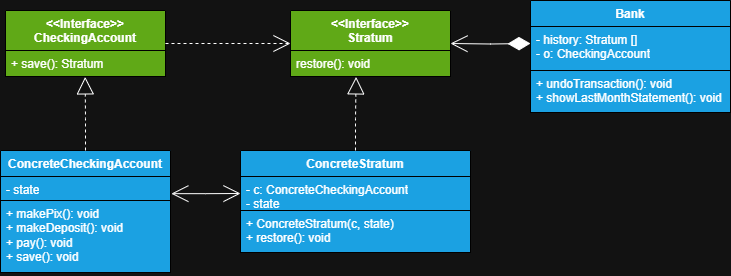

The diagram above was exported from draw.io. Its source (the exported page's mxGraphModel, read from the mxfile embedded in the PNG):
<mxGraphModel dx="1252" dy="564" grid="1" gridSize="10" guides="1" tooltips="1" connect="1" arrows="1" fold="1" page="1" pageScale="1" pageWidth="3300" pageHeight="4681" math="0" shadow="0">
  <root>
    <mxCell id="0" />
    <mxCell id="1" parent="0" />
    <mxCell id="gZktD0NHvYIMLOT-bmgK-1" value="ConcreteCheckingAccount" style="swimlane;fontStyle=1;align=center;verticalAlign=top;childLayout=stackLayout;horizontal=1;startSize=26;horizontalStack=0;resizeParent=1;resizeParentMax=0;resizeLast=0;collapsible=1;marginBottom=0;whiteSpace=wrap;html=1;fillColor=#1ba1e2;fontColor=#ffffff;strokeColor=#000000;" parent="1" vertex="1">
      <mxGeometry x="590" y="300" width="170" height="122" as="geometry" />
    </mxCell>
    <mxCell id="gZktD0NHvYIMLOT-bmgK-2" value="&lt;div&gt;&lt;span style=&quot;background-color: transparent;&quot;&gt;&lt;font style=&quot;color: light-dark(rgb(255, 255, 255), rgb(255, 255, 255));&quot;&gt;- state&lt;/font&gt;&lt;/span&gt;&lt;/div&gt;" style="text;strokeColor=#000000;fillColor=#1ba1e2;align=left;verticalAlign=top;spacingLeft=4;spacingRight=4;overflow=hidden;rotatable=0;points=[[0,0.5],[1,0.5]];portConstraint=eastwest;whiteSpace=wrap;html=1;fontColor=#ffffff;" parent="gZktD0NHvYIMLOT-bmgK-1" vertex="1">
      <mxGeometry y="26" width="170" height="24" as="geometry" />
    </mxCell>
    <mxCell id="gZktD0NHvYIMLOT-bmgK-4" value="+ makePix(): void&lt;div&gt;+ makeDeposit(): void&lt;/div&gt;&lt;div&gt;+ pay(): void&lt;/div&gt;&lt;div&gt;+ save(): void&lt;/div&gt;" style="text;strokeColor=#000000;fillColor=#1ba1e2;align=left;verticalAlign=top;spacingLeft=4;spacingRight=4;overflow=hidden;rotatable=0;points=[[0,0.5],[1,0.5]];portConstraint=eastwest;whiteSpace=wrap;html=1;fontColor=#ffffff;" parent="gZktD0NHvYIMLOT-bmgK-1" vertex="1">
      <mxGeometry y="50" width="170" height="72" as="geometry" />
    </mxCell>
    <mxCell id="gZktD0NHvYIMLOT-bmgK-5" value="&amp;lt;&amp;lt;Interface&amp;gt;&amp;gt;&lt;div&gt;Stratum&lt;/div&gt;" style="swimlane;fontStyle=1;align=center;verticalAlign=top;childLayout=stackLayout;horizontal=1;startSize=40;horizontalStack=0;resizeParent=1;resizeParentMax=0;resizeLast=0;collapsible=1;marginBottom=0;whiteSpace=wrap;html=1;fillColor=#60a917;fontColor=#ffffff;strokeColor=#000000;" parent="1" vertex="1">
      <mxGeometry x="880" y="160" width="160" height="66" as="geometry" />
    </mxCell>
    <mxCell id="gZktD0NHvYIMLOT-bmgK-6" value="restore(): void" style="text;strokeColor=#000000;fillColor=#60a917;align=left;verticalAlign=top;spacingLeft=4;spacingRight=4;overflow=hidden;rotatable=0;points=[[0,0.5],[1,0.5]];portConstraint=eastwest;whiteSpace=wrap;html=1;fontColor=#ffffff;" parent="gZktD0NHvYIMLOT-bmgK-5" vertex="1">
      <mxGeometry y="40" width="160" height="26" as="geometry" />
    </mxCell>
    <mxCell id="gZktD0NHvYIMLOT-bmgK-9" value="&amp;lt;&amp;lt;Interface&amp;gt;&amp;gt;&lt;div&gt;CheckingAccount&lt;/div&gt;" style="swimlane;fontStyle=1;align=center;verticalAlign=top;childLayout=stackLayout;horizontal=1;startSize=40;horizontalStack=0;resizeParent=1;resizeParentMax=0;resizeLast=0;collapsible=1;marginBottom=0;whiteSpace=wrap;html=1;fillColor=#60a917;fontColor=#ffffff;strokeColor=#000000;" parent="1" vertex="1">
      <mxGeometry x="595" y="160" width="160" height="66" as="geometry" />
    </mxCell>
    <mxCell id="gZktD0NHvYIMLOT-bmgK-10" value="+ save(): Stratum" style="text;strokeColor=#000000;fillColor=#60a917;align=left;verticalAlign=top;spacingLeft=4;spacingRight=4;overflow=hidden;rotatable=0;points=[[0,0.5],[1,0.5]];portConstraint=eastwest;whiteSpace=wrap;html=1;fontColor=#ffffff;" parent="gZktD0NHvYIMLOT-bmgK-9" vertex="1">
      <mxGeometry y="40" width="160" height="26" as="geometry" />
    </mxCell>
    <mxCell id="gZktD0NHvYIMLOT-bmgK-14" style="edgeStyle=orthogonalEdgeStyle;rounded=0;orthogonalLoop=1;jettySize=auto;html=1;entryX=0;entryY=0.5;entryDx=0;entryDy=0;dashed=1;endArrow=open;endFill=0;endSize=15;" parent="1" source="gZktD0NHvYIMLOT-bmgK-9" target="gZktD0NHvYIMLOT-bmgK-5" edge="1">
      <mxGeometry relative="1" as="geometry" />
    </mxCell>
    <mxCell id="gZktD0NHvYIMLOT-bmgK-15" value="ConcreteStratum" style="swimlane;fontStyle=1;align=center;verticalAlign=top;childLayout=stackLayout;horizontal=1;startSize=26;horizontalStack=0;resizeParent=1;resizeParentMax=0;resizeLast=0;collapsible=1;marginBottom=0;whiteSpace=wrap;html=1;strokeColor=#000000;spacingLeft=4;spacingRight=4;fontFamily=Helvetica;fontSize=12;fontColor=#ffffff;fillColor=#1ba1e2;gradientColor=none;" parent="1" vertex="1">
      <mxGeometry x="830" y="300" width="230" height="102" as="geometry" />
    </mxCell>
    <mxCell id="gZktD0NHvYIMLOT-bmgK-16" value="&lt;div&gt;- c:&amp;nbsp;&lt;span style=&quot;text-align: center; background-color: transparent;&quot;&gt;&lt;font style=&quot;color: light-dark(rgb(255, 255, 255), rgb(255, 255, 255));&quot;&gt;ConcreteCheckingAccount&lt;/font&gt;&lt;/span&gt;&lt;/div&gt;- state" style="text;strokeColor=#000000;fillColor=#1ba1e2;align=left;verticalAlign=top;spacingLeft=4;spacingRight=4;overflow=hidden;rotatable=0;points=[[0,0.5],[1,0.5]];portConstraint=eastwest;whiteSpace=wrap;html=1;fontFamily=Helvetica;fontSize=12;fontColor=#ffffff;" parent="gZktD0NHvYIMLOT-bmgK-15" vertex="1">
      <mxGeometry y="26" width="230" height="34" as="geometry" />
    </mxCell>
    <mxCell id="gZktD0NHvYIMLOT-bmgK-18" value="&lt;div&gt;+ ConcreteStratum(c, state)&lt;/div&gt;+ restore(): void" style="text;strokeColor=#000000;fillColor=#1ba1e2;align=left;verticalAlign=top;spacingLeft=4;spacingRight=4;overflow=hidden;rotatable=0;points=[[0,0.5],[1,0.5]];portConstraint=eastwest;whiteSpace=wrap;html=1;fontFamily=Helvetica;fontSize=12;fontColor=#ffffff;" parent="gZktD0NHvYIMLOT-bmgK-15" vertex="1">
      <mxGeometry y="60" width="230" height="42" as="geometry" />
    </mxCell>
    <mxCell id="gZktD0NHvYIMLOT-bmgK-19" style="edgeStyle=orthogonalEdgeStyle;rounded=0;orthogonalLoop=1;jettySize=auto;html=1;entryX=0;entryY=0.5;entryDx=0;entryDy=0;startArrow=open;startFill=0;endArrow=open;endFill=0;endSize=15;startSize=15;exitX=1.005;exitY=0.715;exitDx=0;exitDy=0;exitPerimeter=0;" parent="1" source="gZktD0NHvYIMLOT-bmgK-2" target="gZktD0NHvYIMLOT-bmgK-16" edge="1">
      <mxGeometry relative="1" as="geometry" />
    </mxCell>
    <mxCell id="gZktD0NHvYIMLOT-bmgK-20" style="edgeStyle=orthogonalEdgeStyle;rounded=0;orthogonalLoop=1;jettySize=auto;html=1;entryX=0.41;entryY=1.015;entryDx=0;entryDy=0;entryPerimeter=0;endArrow=block;endFill=0;dashed=1;endSize=15;" parent="1" source="gZktD0NHvYIMLOT-bmgK-15" target="gZktD0NHvYIMLOT-bmgK-6" edge="1">
      <mxGeometry relative="1" as="geometry" />
    </mxCell>
    <mxCell id="gZktD0NHvYIMLOT-bmgK-21" style="edgeStyle=orthogonalEdgeStyle;rounded=0;orthogonalLoop=1;jettySize=auto;html=1;entryX=0.498;entryY=1.015;entryDx=0;entryDy=0;entryPerimeter=0;dashed=1;endArrow=block;endFill=0;endSize=15;" parent="1" source="gZktD0NHvYIMLOT-bmgK-1" target="gZktD0NHvYIMLOT-bmgK-10" edge="1">
      <mxGeometry relative="1" as="geometry" />
    </mxCell>
    <mxCell id="gZktD0NHvYIMLOT-bmgK-22" value="Bank" style="swimlane;fontStyle=1;align=center;verticalAlign=top;childLayout=stackLayout;horizontal=1;startSize=26;horizontalStack=0;resizeParent=1;resizeParentMax=0;resizeLast=0;collapsible=1;marginBottom=0;whiteSpace=wrap;html=1;fillColor=#1ba1e2;fontColor=#ffffff;strokeColor=#000000;" parent="1" vertex="1">
      <mxGeometry x="1120" y="150" width="200" height="112" as="geometry" />
    </mxCell>
    <mxCell id="gZktD0NHvYIMLOT-bmgK-23" value="&lt;div&gt;- history: Stratum []&lt;/div&gt;&lt;div&gt;- o: CheckingAccount&lt;/div&gt;" style="text;strokeColor=#000000;fillColor=#1ba1e2;align=left;verticalAlign=top;spacingLeft=4;spacingRight=4;overflow=hidden;rotatable=0;points=[[0,0.5],[1,0.5]];portConstraint=eastwest;whiteSpace=wrap;html=1;fontColor=#ffffff;" parent="gZktD0NHvYIMLOT-bmgK-22" vertex="1">
      <mxGeometry y="26" width="200" height="44" as="geometry" />
    </mxCell>
    <mxCell id="gZktD0NHvYIMLOT-bmgK-25" value="&lt;div&gt;+ undoTransaction(): void&lt;/div&gt;&lt;div&gt;+ showLastMonthStatement(): void&lt;/div&gt;" style="text;strokeColor=#000000;fillColor=#1ba1e2;align=left;verticalAlign=top;spacingLeft=4;spacingRight=4;overflow=hidden;rotatable=0;points=[[0,0.5],[1,0.5]];portConstraint=eastwest;whiteSpace=wrap;html=1;fontColor=#ffffff;" parent="gZktD0NHvYIMLOT-bmgK-22" vertex="1">
      <mxGeometry y="70" width="200" height="42" as="geometry" />
    </mxCell>
    <mxCell id="gZktD0NHvYIMLOT-bmgK-26" style="edgeStyle=orthogonalEdgeStyle;rounded=0;orthogonalLoop=1;jettySize=auto;html=1;entryX=1;entryY=0.5;entryDx=0;entryDy=0;endArrow=open;endFill=0;startArrow=diamondThin;startFill=1;strokeWidth=1;targetPerimeterSpacing=0;endSize=15;sourcePerimeterSpacing=0;startSize=20;" parent="1" target="gZktD0NHvYIMLOT-bmgK-5" edge="1">
      <mxGeometry relative="1" as="geometry">
        <mxPoint x="1120" y="193" as="sourcePoint" />
      </mxGeometry>
    </mxCell>
  </root>
</mxGraphModel>